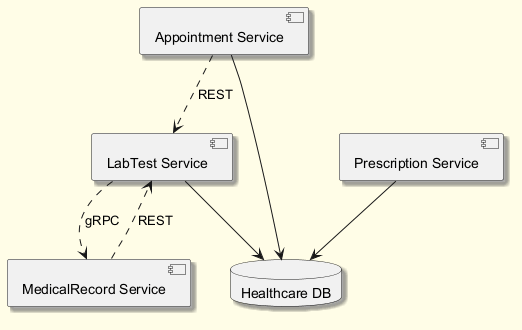

The diagram above was rendered by PlantUML. Its source (embedded in the PNG):
@startuml
skinparam backgroundColor #FFFDE7
skinparam classBackgroundColor #FFF9C4
skinparam classBorderColor #F57F17
skinparam shadowing true
component "Appointment Service" as C_AppointmentService
component "MedicalRecord Service" as C_MedicalRecordService
component "Prescription Service" as C_PrescriptionService
component "LabTest Service" as C_LabTestService
database "Healthcare DB" as DB_healthcare
C_AppointmentService --> DB_healthcare
C_PrescriptionService --> DB_healthcare
C_LabTestService --> DB_healthcare
C_AppointmentService ..> C_LabTestService : REST
C_MedicalRecordService ..> C_LabTestService : REST
C_LabTestService ..> C_MedicalRecordService : gRPC
@enduml